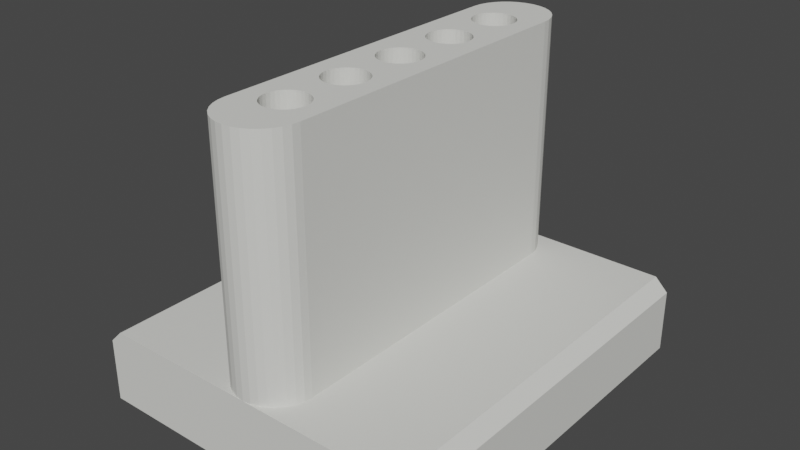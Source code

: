 # Source: 5_v7.blend  (saved by Blender 2.83.20; exported with 4.5.12 LTS)
import bpy
from mathutils import Matrix  # noqa: F401  (used for matrix-valued properties, if any)

bpy.ops.wm.read_factory_settings(use_empty=True)
scene = bpy.context.scene
scene.name = 'Scene'

# ---- collections
col_collection = bpy.data.collections.new('Collection'); scene.collection.children.link(col_collection)

# ---- materials (node trees are filled in below, after node groups)
mat_x = bpy.data.materials.new('材质')
mat_x.use_transparent_shadow = False
mat_x.diffuse_color = (0.7304, 0.7326, 0.6945, 1.0)
mat_x.specular_intensity = 0.5865
mat_x.metallic = 0.7019

# ---- node groups
ng_auto_smooth = bpy.data.node_groups.new('Auto Smooth', 'GeometryNodeTree')
_s = ng_auto_smooth.interface.new_socket(name='Geometry', in_out='OUTPUT', socket_type='NodeSocketGeometry')
_s = ng_auto_smooth.interface.new_socket(name='Geometry', in_out='INPUT', socket_type='NodeSocketGeometry')
_s = ng_auto_smooth.interface.new_socket(name='Angle', in_out='INPUT', socket_type='NodeSocketFloat')
_s.subtype = 'ANGLE'
_s.min_value = 0.0
_s.max_value = 3.142
ng_auto_smooth.is_modifier = True
_N = ng_auto_smooth.nodes; _L = ng_auto_smooth.links
n0 = _N.new('NodeGroupOutput'); n0.name = 'Group Output'; n0.location = (480, -100)
n1 = _N.new('NodeGroupInput'); n1.name = 'Group Input'; n1.location = (-420, -300)
n2 = _N.new('NodeGroupInput'); n2.name = 'Group Input.001'; n2.location = (-60, -100)
n3 = _N.new('GeometryNodeSetShadeSmooth'); n3.name = 'Set Shade Smooth'; n3.location = (120, -100)
n3.domain = 'EDGE'
n4 = _N.new('GeometryNodeSetShadeSmooth'); n4.name = 'Set Shade Smooth.001'; n4.location = (300, -100)
n5 = _N.new('GeometryNodeInputMeshEdgeAngle'); n5.name = 'Edge Angle'; n5.location = (-420, -220)
n6 = _N.new('GeometryNodeInputEdgeSmooth'); n6.name = 'Is Edge Smooth'; n6.location = (-60, -160)
n7 = _N.new('GeometryNodeInputShadeSmooth'); n7.name = 'Is Face Smooth'; n7.location = (-240, -340)
n8 = _N.new('FunctionNodeBooleanMath'); n8.name = 'Boolean Math'; n8.location = (-60, -220)
n9 = _N.new('FunctionNodeCompare'); n9.name = 'Compare'; n9.location = (-240, -180)
n9.operation = 'LESS_EQUAL'
_L.new(n5.outputs[0], n9.inputs[0])
_L.new(n4.outputs[0], n0.inputs[0])
_L.new(n1.outputs[1], n9.inputs[1])
_L.new(n9.outputs[0], n8.inputs[0])
_L.new(n7.outputs[0], n8.inputs[1])
_L.new(n2.outputs[0], n3.inputs[0])
_L.new(n6.outputs[0], n3.inputs[1])
_L.new(n3.outputs[0], n4.inputs[0])
_L.new(n8.outputs[0], n3.inputs[2])
n0.is_active_output = True

# ---- material node trees

# ---- world
world_world = bpy.data.worlds.new('World'); scene.world = world_world
world_world.use_nodes = True; world_world.node_tree.nodes.clear()
_N = world_world.node_tree.nodes; _L = world_world.node_tree.links
n0 = _N.new('ShaderNodeOutputWorld'); n0.name = 'World Output'; n0.location = (300, 300)
n1 = _N.new('ShaderNodeBackground'); n1.name = 'Background'; n1.location = (10, 300)
n1.inputs[0].default_value = (0.05088, 0.05088, 0.05088, 1.0)
_L.new(n1.outputs[0], n0.inputs[0])
n0.is_active_output = True
world_world.color = (0.05088, 0.05088, 0.05088)
world_world.use_sun_shadow = False
world_world.sun_shadow_jitter_overblur = 0.0

# ---- meshes
me_006 = bpy.data.meshes.new('圆环.006')
me_006.from_pydata([(5.0, 1.5, 13.0), (5.029, 1.207, 13.0), (5.114, 0.926, 13.0), (5.253, 0.6666, 13.0), (5.439, 0.4393, 13.0), (5.667, 0.2528, 13.0), (5.926, 0.1142, 13.0), (6.207, 0.02882, 13.0), (6.5, 0.0, 13.0), (6.793, 0.02882, 13.0), (7.074, 0.1142, 13.0), (7.333, 0.2528, 13.0), (7.561, 0.4393, 13.0), (7.747, 0.6666, 13.0), (7.886, 0.926, 13.0), (7.971, 1.207, 13.0), (8.0, 1.5, 13.0), (6.5, 15.0, 13.0), (6.207, 14.97, 13.0), (5.926, 14.89, 13.0), (5.667, 14.75, 13.0), (5.439, 14.56, 13.0), (5.253, 14.33, 13.0), (5.114, 14.07, 13.0), (5.029, 13.79, 13.0), (5.0, 13.5, 13.0), (8.0, 13.5, 13.0), (7.971, 13.79, 13.0), (7.886, 14.07, 13.0), (7.747, 14.33, 13.0), (7.561, 14.56, 13.0), (7.333, 14.75, 13.0), (7.074, 14.89, 13.0), (6.793, 14.97, 13.0), (13.0, 14.98, 1.0), (12.5, 14.98, 3.9), (13.0, 14.98, 3.4), (13.0, -0.0005377, 1.0), (12.5, -0.0005377, 3.9), (13.0, -0.0005377, 3.4), (-0.01509, -0.0005377, 1.0), (0.4849, -0.0005377, 3.9), (-0.01509, -0.0005377, 3.4), (-0.01509, 15.02, 1.0), (0.4849, 15.02, 3.9), (-0.01509, 15.02, 3.4), (7.971, 1.207, 3.9), (8.0, 1.5, 3.9), (8.0, 13.5, 3.9), (7.971, 13.79, 3.9), (7.886, 14.07, 3.9), (7.074, 14.89, 3.9), (6.793, 14.97, 3.9), (7.333, 14.75, 3.9), (7.561, 14.56, 3.9), (7.747, 14.33, 3.9), (7.886, 0.926, 3.9), (7.747, 0.6666, 3.9), (7.561, 0.4393, 3.9), (7.333, 0.2528, 3.9), (7.074, 0.1142, 3.9), (6.793, 0.02882, 3.9), (6.5, 0.0, 3.9), (6.207, 14.97, 3.9), (6.207, 0.02882, 3.9), (5.926, 14.89, 3.9), (5.667, 0.2528, 3.9), (5.926, 0.1142, 3.9), (5.667, 14.75, 3.9), (5.439, 0.4393, 3.9), (5.439, 14.56, 3.9), (5.253, 14.33, 3.9), (5.114, 14.07, 3.9), (5.114, 0.926, 3.9), (5.253, 0.6666, 3.9), (5.029, 13.79, 3.9), (5.0, 13.5, 3.9), (5.029, 1.207, 3.9), (5.0, 1.5, 3.9), (6.5, 15.0, 3.9), (6.344, 1.639, 1.0), (6.344, 1.639, 13.0), (6.055, 8.171, 1.0), (6.055, 8.171, 13.0), (6.194, 8.244, 1.0), (6.194, 8.244, 13.0), (6.656, 6.72, 1.0), (6.656, 6.72, 13.0), (6.946, 9.381, 1.0), (6.946, 9.381, 13.0), (6.056, 9.381, 1.0), (6.056, 9.381, 13.0), (5.935, 9.481, 1.0), (5.935, 9.481, 13.0), (7.301, 10.05, 1.0), (7.301, 10.05, 13.0), (6.714, 1.656, 1.0), (6.714, 1.656, 13.0), (6.055, 11.92, 1.0), (6.055, 11.92, 13.0), (5.935, 1.858, 1.0), (5.935, 1.858, 13.0), (6.501, 1.623, 1.0), (6.501, 1.623, 13.0), (5.761, 2.117, 1.0), (5.761, 2.117, 13.0), (7.239, 4.659, 1.0), (7.239, 4.659, 13.0), (5.836, 10.49, 1.0), (5.836, 10.49, 13.0), (5.935, 10.61, 1.0), (5.935, 10.61, 13.0), (6.056, 1.758, 1.0), (6.056, 1.758, 13.0), (6.194, 11.85, 1.0), (6.194, 11.85, 13.0), (7.167, 10.49, 1.0), (7.167, 10.49, 13.0), (6.807, 9.307, 1.0), (6.807, 9.307, 13.0), (7.241, 10.35, 1.0), (7.241, 10.35, 13.0), (7.296, 10.11, 1.0), (7.296, 10.11, 13.0), (6.657, 1.639, 1.0), (6.657, 1.639, 13.0), (5.762, 10.35, 1.0), (5.762, 10.35, 13.0), (5.716, 2.268, 1.0), (5.716, 2.268, 13.0), (6.806, 6.766, 1.0), (6.806, 6.766, 13.0), (6.194, 1.684, 1.0), (6.194, 1.684, 13.0), (6.945, 1.758, 1.0), (6.945, 1.758, 13.0), (6.892, 1.73, 1.0), (6.892, 1.73, 13.0), (5.715, 7.661, 1.0), (5.715, 7.661, 13.0), (6.195, 9.307, 1.0), (6.195, 9.307, 13.0), (7.067, 10.61, 1.0), (7.067, 10.61, 13.0), (6.346, 10.83, 1.0), (6.346, 10.83, 13.0), (6.657, 9.262, 1.0), (6.657, 9.262, 13.0), (7.167, 9.602, 1.0), (7.167, 9.602, 13.0), (6.501, 9.246, 1.0), (6.501, 9.246, 13.0), (6.441, 10.84, 1.0), (6.441, 10.84, 13.0), (6.252, 10.8, 1.0), (6.252, 10.8, 13.0), (6.946, 10.71, 1.0), (6.946, 10.71, 13.0), (7.286, 9.89, 1.0), (7.286, 9.89, 13.0), (5.834, 7.06, 1.0), (5.834, 7.06, 13.0), (5.761, 7.199, 1.0), (5.761, 7.199, 13.0), (6.805, 1.689, 1.0), (6.805, 1.689, 13.0), (7.281, 10.2, 1.0), (7.281, 10.2, 13.0), (7.258, 10.3, 1.0), (7.258, 10.3, 13.0), (7.241, 9.74, 1.0), (7.241, 9.74, 13.0), (6.501, 10.85, 1.0), (6.501, 10.85, 13.0), (6.195, 10.79, 1.0), (6.195, 10.79, 13.0), (6.945, 5.631, 1.0), (6.945, 5.631, 13.0), (7.067, 9.481, 1.0), (7.067, 9.481, 13.0), (7.166, 4.52, 1.0), (7.166, 4.52, 13.0), (7.066, 4.399, 1.0), (7.066, 4.399, 13.0), (6.055, 6.839, 1.0), (6.055, 6.839, 13.0), (5.7, 7.505, 1.0), (5.7, 7.505, 13.0), (6.194, 6.766, 1.0), (6.194, 6.766, 13.0), (7.066, 5.531, 1.0), (7.066, 5.531, 13.0), (6.194, 3.163, 1.0), (6.194, 3.163, 13.0), (6.945, 6.839, 1.0), (6.945, 6.839, 13.0), (6.344, 3.209, 1.0), (6.344, 3.209, 13.0), (7.166, 5.41, 1.0), (7.166, 5.41, 13.0), (7.285, 5.121, 1.0), (7.285, 5.121, 13.0), (7.3, 4.965, 1.0), (7.3, 4.965, 13.0), (6.344, 6.72, 1.0), (6.344, 6.72, 13.0), (6.806, 5.704, 1.0), (6.806, 5.704, 13.0), (5.715, 7.349, 1.0), (5.715, 7.349, 13.0), (6.5, 6.705, 1.0), (6.5, 6.705, 13.0), (6.344, 13.37, 1.0), (6.344, 13.37, 13.0), (6.194, 13.32, 1.0), (6.194, 13.32, 13.0), (6.945, 8.171, 1.0), (6.945, 8.171, 13.0), (7.066, 8.071, 1.0), (7.066, 8.071, 13.0), (7.285, 7.661, 1.0), (7.285, 7.661, 13.0), (7.3, 7.505, 1.0), (7.3, 7.505, 13.0), (5.834, 5.41, 1.0), (5.834, 5.41, 13.0), (6.806, 4.226, 1.0), (6.806, 4.226, 13.0), (5.761, 5.271, 1.0), (5.761, 5.271, 13.0), (6.656, 4.18, 1.0), (6.656, 4.18, 13.0), (5.934, 13.15, 1.0), (5.934, 13.15, 13.0), (6.055, 13.25, 1.0), (6.055, 13.25, 13.0), (6.5, 4.165, 1.0), (6.5, 4.165, 13.0), (5.715, 12.74, 1.0), (5.715, 12.74, 13.0), (6.344, 4.18, 1.0), (6.344, 4.18, 13.0), (5.7, 12.59, 1.0), (5.7, 12.59, 13.0), (5.761, 12.89, 1.0), (5.761, 12.89, 13.0), (5.834, 13.03, 1.0), (5.834, 13.03, 13.0), (5.715, 12.43, 1.0), (5.715, 12.43, 13.0), (5.761, 12.28, 1.0), (5.761, 12.28, 13.0), (6.945, 4.299, 1.0), (6.945, 4.299, 13.0), (7.24, 2.117, 1.0), (7.24, 2.117, 13.0), (7.166, 1.979, 1.0), (7.166, 1.979, 13.0), (5.761, 4.659, 1.0), (5.761, 4.659, 13.0), (5.934, 4.399, 1.0), (5.934, 4.399, 13.0), (5.834, 4.52, 1.0), (5.834, 4.52, 13.0), (5.701, 10.05, 1.0), (5.701, 10.05, 13.0), (7.166, 7.06, 1.0), (7.166, 7.06, 13.0), (7.066, 6.939, 1.0), (7.066, 6.939, 13.0), (7.286, 2.58, 1.0), (7.286, 2.58, 13.0), (7.239, 7.811, 1.0), (7.239, 7.811, 13.0), (5.716, 10.2, 1.0), (5.716, 10.2, 13.0), (7.166, 7.95, 1.0), (7.166, 7.95, 13.0), (7.24, 2.73, 1.0), (7.24, 2.73, 13.0), (5.715, 4.809, 1.0), (5.715, 4.809, 13.0), (7.301, 2.424, 1.0), (7.301, 2.424, 13.0), (6.806, 8.244, 1.0), (6.806, 8.244, 13.0), (6.194, 4.226, 1.0), (6.194, 4.226, 13.0), (7.066, 12.02, 1.0), (7.066, 12.02, 13.0), (6.945, 11.92, 1.0), (6.945, 11.92, 13.0), (6.344, 11.8, 1.0), (6.344, 11.8, 13.0), (6.5, 8.305, 1.0), (6.5, 8.305, 13.0), (6.194, 5.704, 1.0), (6.194, 5.704, 13.0), (7.239, 5.271, 1.0), (7.239, 5.271, 13.0), (7.166, 12.14, 1.0), (7.166, 12.14, 13.0), (6.055, 5.631, 1.0), (6.055, 5.631, 13.0), (6.656, 8.29, 1.0), (6.656, 8.29, 13.0), (6.055, 4.299, 1.0), (6.055, 4.299, 13.0), (6.5, 11.78, 1.0), (6.5, 11.78, 13.0), (7.166, 2.868, 1.0), (7.166, 2.868, 13.0), (6.344, 8.29, 1.0), (6.344, 8.29, 13.0), (6.656, 13.37, 1.0), (6.656, 13.37, 13.0), (6.657, 10.83, 1.0), (6.657, 10.83, 13.0), (5.836, 9.602, 1.0), (5.836, 9.602, 13.0), (5.762, 9.74, 1.0), (5.762, 9.74, 13.0), (6.807, 10.79, 1.0), (6.807, 10.79, 13.0), (7.285, 12.74, 1.0), (7.285, 12.74, 13.0), (6.806, 13.32, 1.0), (6.806, 13.32, 13.0), (7.239, 12.89, 1.0), (7.239, 12.89, 13.0), (6.345, 9.262, 1.0), (6.345, 9.262, 13.0), (5.716, 9.89, 1.0), (5.716, 9.89, 13.0), (6.501, 3.224, 1.0), (6.501, 3.224, 13.0), (5.834, 7.95, 1.0), (5.834, 7.95, 13.0), (5.761, 7.811, 1.0), (5.761, 7.811, 13.0), (6.5, 5.765, 1.0), (6.5, 5.765, 13.0), (6.656, 5.75, 1.0), (6.656, 5.75, 13.0), (5.835, 1.979, 1.0), (5.835, 1.979, 13.0), (6.344, 5.75, 1.0), (6.344, 5.75, 13.0), (5.934, 12.02, 1.0), (5.934, 12.02, 13.0), (5.834, 12.14, 1.0), (5.834, 12.14, 13.0), (7.285, 4.809, 1.0), (7.285, 4.809, 13.0), (6.056, 10.71, 1.0), (6.056, 10.71, 13.0), (5.835, 2.868, 1.0), (5.835, 2.868, 13.0), (5.761, 2.73, 1.0), (5.761, 2.73, 13.0), (7.286, 2.268, 1.0), (7.286, 2.268, 13.0), (5.934, 5.531, 1.0), (5.934, 5.531, 13.0), (5.716, 2.58, 1.0), (5.716, 2.58, 13.0), (7.067, 1.858, 1.0), (7.067, 1.858, 13.0), (7.285, 7.349, 1.0), (7.285, 7.349, 13.0), (5.7, 4.965, 1.0), (5.7, 4.965, 13.0), (5.715, 5.121, 1.0), (5.715, 5.121, 13.0), (6.656, 11.8, 1.0), (6.656, 11.8, 13.0), (7.239, 12.28, 1.0), (7.239, 12.28, 13.0), (6.806, 11.85, 1.0), (6.806, 11.85, 13.0), (7.285, 12.43, 1.0), (7.285, 12.43, 13.0), (7.3, 12.59, 1.0), (7.3, 12.59, 13.0), (6.807, 3.163, 1.0), (6.807, 3.163, 13.0), (6.5, 13.39, 1.0), (6.5, 13.39, 13.0), (6.657, 3.209, 1.0), (6.657, 3.209, 13.0), (5.934, 8.071, 1.0), (5.934, 8.071, 13.0), (6.945, 3.089, 1.0), (6.945, 3.089, 13.0), (6.945, 13.25, 1.0), (6.945, 13.25, 13.0), (5.935, 2.99, 1.0), (5.935, 2.99, 13.0), (6.056, 3.089, 1.0), (6.056, 3.089, 13.0), (7.239, 7.199, 1.0), (7.239, 7.199, 13.0), (7.067, 2.99, 1.0), (7.067, 2.99, 13.0), (5.7, 2.424, 1.0), (5.7, 2.424, 13.0), (5.934, 6.939, 1.0), (5.934, 6.939, 13.0), (7.166, 13.03, 1.0), (7.166, 13.03, 13.0), (7.066, 13.15, 1.0), (7.066, 13.15, 13.0)], [], [(1, 2, 3, 4, 5, 6, 7, 8, 9, 10, 11, 12, 13, 14, 15, 16, 283, 361, 255, 257, 367, 135, 137, 165, 97, 125, 103, 81, 133, 113, 101, 345, 105, 129, 405, 0), (11, 59, 58, 12), (12, 58, 57, 13), (13, 57, 56, 14), (14, 56, 46, 15), (15, 46, 47, 16), (18, 63, 65, 19), (19, 65, 68, 20), (20, 68, 70, 21), (21, 70, 71, 22), (22, 71, 72, 23), (23, 72, 75, 24), (24, 75, 76, 25), (26, 48, 49, 27), (27, 49, 50, 28), (28, 50, 55, 29), (0, 78, 77, 1), (29, 55, 54, 30), (1, 77, 73, 2), (30, 54, 53, 31), (2, 73, 74, 3), (31, 53, 51, 32), (3, 74, 69, 4), (32, 51, 52, 33), (4, 69, 66, 5), (5, 66, 67, 6), (25, 76, 78, 0), (6, 67, 64, 7), (16, 47, 48, 26), (7, 64, 62, 8), (8, 62, 61, 9), (9, 61, 60, 10), (10, 60, 59, 11), (36, 35, 38, 39), (36, 39, 37, 34), (42, 41, 44, 45), (42, 45, 43, 40), (39, 38, 62, 41, 42, 40, 37), (34, 94, 382, 324, 328, 408, 410, 394, 326, 314, 386, 212, 214, 234, 232, 246, 244, 238, 242, 43), (36, 34, 43, 45, 44, 79, 35), (41, 62, 64, 67, 66, 69, 74, 73, 77, 78, 76, 75, 72, 71, 70, 68, 65, 63, 79, 44), (17, 79, 63, 18), (17, 33, 52, 79), (35, 79, 52, 51, 53, 54, 55, 50, 49, 48, 47, 46, 56, 57, 58, 59, 60, 61, 62, 38), (244, 245, 239, 238), (92, 93, 91, 90), (406, 407, 185, 184), (324, 325, 329, 328), (252, 253, 183, 182), (270, 271, 279, 278), (220, 221, 273, 272), (294, 295, 313, 312), (100, 101, 113, 112), (116, 117, 143, 142), (170, 171, 159, 158), (352, 353, 203, 202), (338, 339, 139, 138), (90, 91, 141, 140), (148, 149, 171, 170), (204, 205, 211, 210), (168, 169, 121, 120), (120, 121, 117, 116), (282, 283, 271, 270), (398, 399, 397, 396), (240, 241, 237, 236), (124, 125, 97, 96), (364, 365, 405, 404), (122, 123, 167, 166), (186, 187, 209, 208), (340, 341, 347, 346), (96, 97, 165, 164), (362, 363, 225, 224), (302, 303, 363, 362), (256, 257, 255, 254), (43, 264, 332, 320, 318, 92, 90, 140, 330, 150, 146, 118, 88, 178, 148, 170, 158, 94, 34, 222, 220, 272, 276, 218, 216, 284, 304, 294, 312, 84, 82, 390, 336, 338, 138, 186, 40), (40, 186, 208, 162, 160, 406, 184, 188, 204, 210, 86, 130, 194, 268, 266, 400, 368, 222, 34, 37, 202, 200, 298, 198, 190, 176, 206, 342, 340, 346, 296, 302, 362, 224, 228, 372, 370), (280, 258, 262, 260, 306, 286, 240, 236, 230, 226, 252, 182, 180, 106, 352, 202, 37, 282, 270, 278, 310, 402, 392, 384, 388, 334, 196, 192, 398, 396, 356, 358, 364, 404, 40, 370), (128, 104, 344, 100, 112, 132, 80, 102, 124, 96, 164, 136, 134, 366, 256, 254, 360, 282, 37, 40, 404), (122, 166, 168, 120, 116, 142, 156, 322, 316, 172, 152, 144, 154, 174, 354, 110, 108, 126, 274, 264, 43, 242, 248, 250, 350, 348, 98, 114, 292, 308, 374, 378, 290, 288, 300, 376, 380, 382, 94), (88, 89, 179, 178), (350, 351, 349, 348), (404, 405, 129, 128), (184, 185, 189, 188), (378, 379, 291, 290), (182, 183, 181, 180), (306, 307, 287, 286), (388, 389, 335, 334), (318, 319, 93, 92), (320, 321, 319, 318), (254, 255, 361, 360), (128, 129, 105, 104), (212, 213, 215, 214), (392, 393, 385, 384), (272, 273, 277, 276), (164, 165, 137, 136), (106, 107, 353, 352), (370, 371, 281, 280), (296, 297, 303, 302), (114, 115, 293, 292), (298, 299, 199, 198), (372, 373, 371, 370), (180, 181, 107, 106), (380, 381, 383, 382), (208, 209, 163, 162), (336, 337, 339, 338), (274, 275, 265, 264), (136, 137, 135, 134), (312, 313, 85, 84), (304, 305, 295, 294), (328, 329, 409, 408), (98, 99, 115, 114), (366, 367, 257, 256), (290, 291, 289, 288), (356, 357, 359, 358), (268, 269, 267, 266), (360, 361, 283, 282), (346, 347, 297, 296), (152, 153, 145, 144), (400, 401, 369, 368), (396, 397, 357, 356), (344, 345, 101, 100), (112, 113, 133, 132), (102, 103, 125, 124), (154, 155, 175, 174), (0, 405, 365, 359, 357, 397, 399, 193, 197, 335, 389, 385, 393, 403, 311, 279, 271, 283, 16, 203, 353, 107, 181, 183, 253, 227, 231, 237, 241, 287, 307, 261, 263, 259, 281, 371), (371, 373, 229, 225, 363, 303, 297, 347, 341, 343, 207, 177, 191, 199, 299, 201, 203, 16, 26, 223, 369, 401, 267, 269, 195, 131, 87, 211, 205, 189, 185, 407, 161, 163, 209, 187, 25, 0), (25, 243, 239, 245, 247, 233, 235, 215, 213, 387, 315, 327, 395, 411, 409, 329, 325, 383, 26, 27, 28, 29, 30, 31, 32, 33, 17, 18, 19, 20, 21, 22, 23, 24), (383, 381, 377, 301, 289, 291, 379, 375, 309, 293, 115, 99, 349, 351, 251, 249, 243, 25, 187, 265, 275, 127, 109, 111, 355, 175, 155, 145, 153, 173, 317, 323, 157, 143, 117, 121, 169, 167, 123, 95, 26), (95, 159, 171, 149, 179, 89, 119, 147, 151, 331, 141, 91, 93, 319, 321, 333, 265, 187, 139, 339, 337, 391, 83, 85, 313, 295, 305, 285, 217, 219, 277, 273, 221, 223, 26), (284, 285, 305, 304), (376, 377, 381, 380), (94, 95, 123, 122), (234, 235, 233, 232), (292, 293, 309, 308), (288, 289, 301, 300), (228, 229, 373, 372), (382, 383, 325, 324), (354, 355, 111, 110), (110, 111, 109, 108), (150, 151, 147, 146), (316, 317, 173, 172), (410, 411, 395, 394), (280, 281, 259, 258), (250, 251, 351, 350), (160, 161, 407, 406), (134, 135, 367, 366), (300, 301, 377, 376), (200, 201, 299, 298), (264, 265, 333, 332), (348, 349, 99, 98), (236, 237, 231, 230), (310, 311, 403, 402), (198, 199, 191, 190), (176, 177, 207, 206), (140, 141, 331, 330), (174, 175, 355, 354), (194, 195, 269, 268), (80, 81, 103, 102), (238, 239, 243, 242), (224, 225, 229, 228), (278, 279, 311, 310), (332, 333, 321, 320), (374, 375, 379, 378), (86, 87, 131, 130), (258, 259, 263, 262), (330, 331, 151, 150), (144, 145, 155, 154), (196, 197, 193, 192), (202, 203, 201, 200), (402, 403, 393, 392), (232, 233, 247, 246), (384, 385, 389, 388), (130, 131, 195, 194), (260, 261, 307, 306), (190, 191, 177, 176), (178, 179, 149, 148), (248, 249, 251, 250), (142, 143, 157, 156), (82, 83, 391, 390), (222, 223, 221, 220), (308, 309, 375, 374), (156, 157, 323, 322), (126, 127, 275, 274), (132, 133, 81, 80), (262, 263, 261, 260), (108, 109, 127, 126), (394, 395, 327, 326), (192, 193, 399, 398), (326, 327, 315, 314), (218, 219, 217, 216), (210, 211, 87, 86), (230, 231, 227, 226), (276, 277, 219, 218), (138, 139, 187, 186), (322, 323, 317, 316), (214, 215, 235, 234), (368, 369, 223, 222), (408, 409, 411, 410), (158, 159, 95, 94), (266, 267, 401, 400), (390, 391, 337, 336), (84, 85, 83, 82), (358, 359, 365, 364), (166, 167, 169, 168), (226, 227, 253, 252), (172, 173, 153, 152), (242, 243, 249, 248), (118, 119, 89, 88), (104, 105, 345, 344), (314, 315, 387, 386), (246, 247, 245, 244), (188, 189, 205, 204), (146, 147, 119, 118), (386, 387, 213, 212), (206, 207, 343, 342), (342, 343, 341, 340), (334, 335, 197, 196), (286, 287, 241, 240), (162, 163, 161, 160), (216, 217, 285, 284)])
_uv = me_006.uv_layers.new(name='UV 贴图')
_uv.uv.foreach_set('vector', [0.0, 0.0, 0.0, 0.0, 0.0, 0.0, 0.0, 0.0, 0.0, 0.0, 0.0, 0.0, 0.0, 0.0, 0.0, 0.0, 0.0, 0.0, 0.0, 0.0, 0.0, 0.0, 0.0, 0.0, 0.0, 0.0, 0.0, 0.0, 0.0, 0.0, 0.0, 0.0, 0.0, 0.0, 0.0, 0.0, 0.0, 0.0, 0.0, 0.0, 0.0, 0.0, 0.0, 0.0, 0.0, 0.0, 0.0, 0.0, 0.0, 0.0, 0.0, 0.0, 0.0, 0.0, 0.0, 0.0, 0.0, 0.0, 0.0, 0.0, 0.0, 0.0, 0.0, 0.0, 0.0, 0.0, 0.0, 0.0, 0.0, 0.0, 0.0, 0.0, 0.0, 0.0, 0.0, 0.0, 0.0, 0.0, 0.0, 0.0, 0.0, 0.0, 0.0, 0.0, 0.0, 0.0, 0.0, 0.0, 0.0, 0.0, 0.0, 0.0, 0.0, 0.0, 0.0, 0.0, 0.0, 0.0, 0.0, 0.0, 0.0, 0.0, 0.0, 0.0, 0.0, 0.0, 0.0, 0.0, 0.0, 0.0, 0.0, 0.0, 0.0, 0.0, 0.0, 0.0, 0.0, 0.0, 0.0, 0.0, 0.0, 0.0, 0.0, 0.0, 0.0, 0.0, 0.0, 0.0, 0.0, 0.0, 0.0, 0.0, 0.0, 0.0, 0.0, 0.0, 0.0, 0.0, 0.0, 0.0, 0.0, 0.0, 0.0, 0.0, 0.0, 0.0, 0.0, 0.0, 0.0, 0.0, 0.0, 0.0, 0.0, 0.0, 0.0, 0.0, 0.0, 0.0, 0.0, 0.0, 0.0, 0.0, 0.0, 0.0, 0.0, 0.0, 0.0, 0.0, 0.0, 0.0, 0.0, 0.0, 0.0, 0.0, 0.0, 0.0, 0.0, 0.0, 0.0, 0.0, 0.0, 0.0, 0.0, 0.0, 0.0, 0.0, 0.0, 0.0, 0.0, 0.0, 0.0, 0.0, 0.0, 0.0, 0.0, 0.0, 0.0, 0.0, 0.0, 0.0, 0.0, 0.0, 0.0, 0.0, 0.0, 0.0, 0.0, 0.0, 0.0, 0.0, 0.0, 0.0, 0.0, 0.0, 0.0, 0.0, 0.0, 0.0, 0.0, 0.0, 0.0, 0.0, 0.0, 0.0, 0.0, 0.0, 0.0, 0.0, 0.0, 0.0, 0.0, 0.0, 0.0, 0.0, 0.0, 0.0, 0.0, 0.0, 0.0, 0.0, 0.0, 0.0, 0.0, 0.0, 0.0, 0.0, 0.0, 0.0, 0.0, 0.0, 0.0, 0.0, 0.0, 0.0, 0.0, 0.0, 0.0, 0.0, 0.0, 0.0, 0.0, 0.0, 0.0, 0.0, 0.0, 0.0, 0.0, 0.0, 0.0, 0.0, 0.0, 0.0, 0.0, 0.0, 0.0, 0.0, 0.0, 0.0, 0.0, 0.0, 0.0, 0.0, 0.0, 0.0, 0.0, 0.0, 0.0, 0.0, 0.0, 0.0, 0.0, 0.0, 0.0, 0.0, 0.0, 0.0, 0.0, 0.0, 0.0, 0.0, 0.0, 0.0, 0.0, 0.0, 0.0, 0.0, 0.0, 0.0, 0.0, 0.0, 0.0, 0.0, 0.0, 0.0, 0.0, 0.0, 0.0, 0.0, 0.0, 0.0, 0.0, 0.0, 0.0, 0.0, 0.0, 0.0, 0.0, 0.0, 0.0, 0.0, 0.0, 0.0, 0.0, 0.0, 0.0, 0.0, 0.0, 0.0, 0.0, 0.0, 0.0, 0.0, 0.0, 0.0, 0.0, 0.0, 0.0, 0.0, 0.0, 0.0, 0.0, 0.0, 0.0, 0.0, 0.0, 0.0, 0.0, 0.0, 0.0, 0.0, 0.0, 0.0, 0.0, 0.0, 0.0, 0.0, 0.0, 0.0, 0.0, 0.0, 0.0, 0.0, 0.0, 0.0, 0.0, 0.0, 0.0, 0.0, 0.0, 0.0, 0.0, 0.0, 0.0, 0.0, 0.0, 0.0, 0.0, 0.0, 0.0, 0.0, 0.0, 0.0, 0.0, 0.0, 0.0, 0.0, 0.0, 0.0, 0.0, 0.0, 0.0, 0.0, 0.0, 0.0, 0.0, 0.0, 0.0, 0.0, 0.0, 0.0, 0.0, 0.0, 0.0, 0.0, 0.0, 0.0, 0.0, 0.0, 0.0, 0.0, 0.0, 0.0, 0.0, 0.0, 0.0, 0.0, 0.0, 0.0, 0.0, 0.0, 0.0, 0.0, 0.0, 0.0, 0.0, 0.0, 0.0, 0.0, 0.0, 0.0, 0.0, 0.0, 0.0, 0.0, 0.0, 0.0, 0.0, 0.0, 0.0, 0.0, 0.0, 0.0, 0.0, 0.0, 0.0, 0.0, 0.0, 0.0, 0.0, 0.0, 0.0, 0.0, 0.0, 0.0, 0.0, 0.0, 0.0, 0.0, 0.0, 0.0, 0.0, 0.0, 0.0, 0.0, 0.0, 0.0, 0.0, 0.0, 0.0, 0.0, 0.0, 0.0, 0.0, 0.0, 0.0, 0.0, 0.0, 0.0, 0.0, 0.0, 0.0, 0.0, 0.0, 0.0, 0.0, 0.0, 0.0, 0.0, 0.0, 0.0, 0.0, 0.0, 0.0, 0.0, 0.0, 0.0, 0.0, 0.0, 0.0, 0.0, 0.0, 0.0, 0.0, 0.0, 0.0, 0.0, 0.0, 0.0, 0.0, 0.0, 0.0, 0.0, 0.0, 0.0, 0.0, 0.0, 0.0, 0.0, 0.0, 0.0, 0.0, 0.0, 0.0, 0.0, 0.0, 0.0, 0.0, 0.0, 0.0, 0.0, 0.0, 0.0, 0.0, 0.0, 0.0, 0.0, 0.0, 0.0, 0.0, 0.0, 0.0, 0.0, 0.0, 0.0, 0.0, 0.0, 0.0, 0.0, 0.0, 0.0, 0.0, 0.0, 0.0, 0.0, 0.0, 0.0, 0.0, 0.0, 0.0, 0.0, 0.0, 0.0, 0.0, 0.0, 0.0, 0.0, 0.0, 0.0, 0.0, 0.0, 0.0, 0.0, 0.0, 0.0, 0.0, 0.0, 0.0, 0.0, 0.0, 0.0, 0.0, 0.0, 0.0, 0.0, 0.0, 0.0, 0.0, 0.0, 0.0, 0.0, 0.0, 0.0, 0.0, 0.0, 0.0, 0.0, 0.0, 0.0, 0.0, 0.0, 0.0, 0.0, 0.0, 0.0, 0.0, 0.0, 0.0, 0.0, 0.0, 0.0, 0.0, 0.0, 0.0, 0.0, 0.0, 0.0, 0.0, 0.0, 0.0, 0.0, 0.0, 0.0, 0.0, 0.0, 0.0, 0.0, 0.0, 0.0, 0.0, 0.0, 0.0, 0.0, 0.0, 0.0, 0.0, 0.0, 0.0, 0.0, 0.0, 0.0, 0.0, 0.0, 0.0, 0.0, 0.0, 0.0, 0.0, 0.0, 0.0, 0.0, 0.0, 0.0, 0.0, 0.0, 0.0, 0.0, 0.0, 0.0, 0.0, 0.0, 0.0, 0.0, 0.0, 0.0, 0.0, 0.0, 0.0, 0.0, 0.0, 0.0, 0.0, 0.0, 0.0, 0.0, 0.0, 0.0, 0.0, 0.0, 0.0, 0.0, 0.0, 0.0, 0.0, 0.0, 0.0, 0.0, 0.0, 0.0, 0.0, 0.0, 0.0, 0.0, 0.0, 0.0, 0.0, 0.0, 0.0, 0.0, 0.0, 0.0, 0.0, 0.0, 0.0, 0.0, 0.0, 0.0, 0.0, 0.0, 0.0, 0.0, 0.0, 0.0, 0.0, 0.0, 0.0, 0.0, 0.0, 0.0, 0.0, 0.0, 0.0, 0.0, 0.0, 0.0, 0.0, 0.0, 0.0, 0.0, 0.0, 0.0, 0.0, 0.0, 0.0, 0.0, 0.0, 0.0, 0.0, 0.0, 0.0, 0.0, 0.0, 0.0, 0.0, 0.0, 0.0, 0.0, 0.0, 0.0, 0.0, 0.0, 0.0, 0.0, 0.0, 0.0, 0.0, 0.0, 0.0, 0.0, 0.0, 0.0, 0.0, 0.0, 0.0, 0.0, 0.0, 0.0, 0.0, 0.0, 0.0, 0.0, 0.0, 0.0, 0.0, 0.0, 0.0, 0.0, 0.0, 0.0, 0.0, 0.0, 0.0, 0.0, 0.0, 0.0, 0.0, 0.0, 0.0, 0.0, 0.0, 0.0, 0.0, 0.0, 0.0, 0.0, 0.0, 0.0, 0.0, 0.0, 0.0, 0.0, 0.0, 0.0, 0.0, 0.0, 0.0, 0.0, 0.0, 0.0, 0.0, 0.0, 0.0, 0.0, 0.0, 0.0, 0.0, 0.0, 0.0, 0.0, 0.0, 0.0, 0.0, 0.0, 0.0, 0.0, 0.0, 0.0, 0.0, 0.0, 0.0, 0.0, 0.0, 0.0, 0.0, 0.0, 0.0, 0.0, 0.0, 0.0, 0.0, 0.0, 0.0, 0.0, 0.0, 0.0, 0.0, 0.0, 0.0, 0.0, 0.0, 0.0, 0.0, 0.0, 0.0, 0.0, 0.0, 0.0, 0.0, 0.0, 0.0, 0.0, 0.0, 0.0, 0.0, 0.0, 0.0, 0.0, 0.0, 0.0, 0.0, 0.0, 0.0, 0.0, 0.0, 0.0, 0.0, 0.0, 0.0, 0.0, 0.0, 0.0, 0.0, 0.0, 0.0, 0.0, 0.0, 0.0, 0.0, 0.0, 0.0, 0.0, 0.0, 0.0, 0.0, 0.0, 0.0, 0.0, 0.0, 0.0, 0.0, 0.0, 0.0, 0.0, 0.0, 0.0, 0.0, 0.0, 0.0, 0.0, 0.0, 0.0, 0.0, 0.0, 0.0, 0.0, 0.0, 0.0, 0.0, 0.0, 0.0, 0.0, 0.0, 0.0, 0.0, 0.0, 0.0, 0.0, 0.0, 0.0, 0.0, 0.0, 0.0, 0.0, 0.0, 0.0, 0.0, 0.0, 0.0, 0.0, 0.0, 0.0, 0.0, 0.0, 0.0, 0.0, 0.0, 0.0, 0.0, 0.0, 0.0, 0.0, 0.0, 0.0, 0.0, 0.0, 0.0, 0.0, 0.0, 0.0, 0.0, 0.0, 0.0, 0.0, 0.0, 0.0, 0.0, 0.0, 0.0, 0.0, 0.0, 0.0, 0.0, 0.0, 0.0, 0.0, 0.0, 0.0, 0.0, 0.0, 0.0, 0.0, 0.0, 0.0, 0.0, 0.0, 0.0, 0.0, 0.0, 0.0, 0.0, 0.0, 0.0, 0.0, 0.0, 0.0, 0.0, 0.0, 0.0, 0.0, 0.0, 0.0, 0.0, 0.0, 0.0, 0.0, 0.0, 0.0, 0.0, 0.0, 0.0, 0.0, 0.0, 0.0, 0.0, 0.0, 0.0, 0.0, 0.0, 0.0, 0.0, 0.0, 0.0, 0.0, 0.0, 0.0, 0.0, 0.0, 0.0, 0.0, 0.0, 0.0, 0.0, 0.0, 0.0, 0.0, 0.0, 0.0, 0.0, 0.0, 0.0, 0.0, 0.0, 0.0, 0.0, 0.0, 0.0, 0.0, 0.0, 0.0, 0.0, 0.0, 0.0, 0.0, 0.0, 0.0, 0.0, 0.0, 0.0, 0.0, 0.0, 0.0, 0.0, 0.0, 0.0, 0.0, 0.0, 0.0, 0.0, 0.0, 0.0, 0.0, 0.0, 0.0, 0.0, 0.0, 0.0, 0.0, 0.0, 0.0, 0.0, 0.0, 0.0, 0.0, 0.0, 0.0, 0.0, 0.0, 0.0, 0.0, 0.0, 0.0, 0.0, 0.0, 0.0, 0.0, 0.0, 0.0, 0.0, 0.0, 0.0, 0.0, 0.0, 0.0, 0.0, 0.0, 0.0, 0.0, 0.0, 0.0, 0.0, 0.0, 0.0, 0.0, 0.0, 0.0, 0.0, 0.0, 0.0, 0.0, 0.0, 0.0, 0.0, 0.0, 0.0, 0.0, 0.0, 0.0, 0.0, 0.0, 0.0, 0.0, 0.0, 0.0, 0.0, 0.0, 0.0, 0.0, 0.0, 0.0, 0.0, 0.0, 0.0, 0.0, 0.0, 0.0, 0.0, 0.0, 0.0, 0.0, 0.0, 0.0, 0.0, 0.0, 0.0, 0.0, 0.0, 0.0, 0.0, 0.0, 0.0, 0.0, 0.0, 0.0, 0.0, 0.0, 0.0, 0.0, 0.0, 0.0, 0.0, 0.0, 0.0, 0.0, 0.0, 0.0, 0.0, 0.0, 0.0, 0.0, 0.0, 0.0, 0.0, 0.0, 0.0, 0.0, 0.0, 0.0, 0.0, 0.0, 0.0, 0.0, 0.0, 0.0, 0.0, 0.0, 0.0, 0.0, 0.0, 0.0, 0.0, 0.0, 0.0, 0.0, 0.0, 0.0, 0.0, 0.0, 0.0, 0.0, 0.0, 0.0, 0.0, 0.0, 0.0, 0.0, 0.0, 0.0, 0.0, 0.0, 0.0, 0.0, 0.0, 0.0, 0.0, 0.0, 0.0, 0.0, 0.0, 0.0, 0.0, 0.0, 0.0, 0.0, 0.0, 0.0, 0.0, 0.0, 0.0, 0.0, 0.0, 0.0, 0.0, 0.0, 0.0, 0.0, 0.0, 0.0, 0.0, 0.0, 0.0, 0.0, 0.0, 0.0, 0.0, 0.0, 0.0, 0.0, 0.0, 0.0, 0.0, 0.0, 0.0, 0.0, 0.0, 0.0, 0.0, 0.0, 0.0, 0.0, 0.0, 0.0, 0.0, 0.0, 0.0, 0.0, 0.0, 0.0, 0.0, 0.0, 0.0, 0.0, 0.0, 0.0, 0.0, 0.0, 0.0, 0.0, 0.0, 0.0, 0.0, 0.0, 0.0, 0.0, 0.0, 0.0, 0.0, 0.0, 0.0, 0.0, 0.0, 0.0, 0.0, 0.0, 0.0, 0.0, 0.0, 0.0, 0.0, 0.0, 0.0, 0.0, 0.0, 0.0, 0.0, 0.0, 0.0, 0.0, 0.0, 0.0, 0.0, 0.0, 0.0, 0.0, 0.0, 0.0, 0.0, 0.0, 0.0, 0.0, 0.0, 0.0, 0.0, 0.0, 0.0, 0.0, 0.0, 0.0, 0.0, 0.0, 0.0, 0.0, 0.0, 0.0, 0.0, 0.0, 0.0, 0.0, 0.0, 0.0, 0.0, 0.0, 0.0, 0.0, 0.0, 0.0, 0.0, 0.0, 0.0, 0.0, 0.0, 0.0, 0.0, 0.0, 0.0, 0.0, 0.0, 0.0, 0.0, 0.0, 0.0, 0.0, 0.0, 0.0, 0.0, 0.0, 0.0, 0.0, 0.0, 0.0, 0.0, 0.0, 0.0, 0.0, 0.0, 0.0, 0.0, 0.0, 0.0, 0.0, 0.0, 0.0, 0.0, 0.0, 0.0, 0.0, 0.0, 0.0, 0.0, 0.0, 0.0, 0.0, 0.0, 0.0, 0.0, 0.0, 0.0, 0.0, 0.0, 0.0, 0.0, 0.0, 0.0, 0.0, 0.0, 0.0, 0.0, 0.0, 0.0, 0.0, 0.0, 0.0, 0.0, 0.0, 0.0, 0.0, 0.0, 0.0, 0.0, 0.0, 0.0, 0.0, 0.0, 0.0, 0.0, 0.0, 0.0, 0.0, 0.0, 0.0, 0.0, 0.0, 0.0, 0.0, 0.0, 0.0, 0.0, 0.0, 0.0, 0.0, 0.0, 0.0, 0.0, 0.0, 0.0, 0.0, 0.0, 0.0, 0.0, 0.0, 0.0, 0.0, 0.0, 0.0, 0.0, 0.0, 0.0, 0.0, 0.0, 0.0, 0.0, 0.0, 0.0, 0.0, 0.0, 0.0, 0.0, 0.0, 0.0, 0.0, 0.0, 0.0, 0.0, 0.0, 0.0, 0.0, 0.0, 0.0, 0.0, 0.0, 0.0, 0.0, 0.0, 0.0, 0.0, 0.0, 0.0, 0.0, 0.0, 0.0, 0.0, 0.0, 0.0, 0.0, 0.0, 0.0, 0.0, 0.0, 0.0, 0.0, 0.0, 0.0, 0.0, 0.0, 0.0, 0.0, 0.0, 0.0, 0.0, 0.0, 0.0, 0.0, 0.0, 0.0, 0.0, 0.0, 0.0, 0.0, 0.0, 0.0, 0.0, 0.0, 0.0, 0.0, 0.0, 0.0, 0.0, 0.0, 0.0, 0.0, 0.0, 0.0, 0.0, 0.0, 0.0, 0.0, 0.0, 0.0, 0.0, 0.0, 0.0, 0.0, 0.0, 0.0, 0.0, 0.0, 0.0, 0.0, 0.0, 0.0, 0.0, 0.0, 0.0, 0.0, 0.0, 0.0, 0.0, 0.0, 0.0, 0.0, 0.0, 0.0, 0.0, 0.0, 0.0, 0.0, 0.0, 0.0, 0.0, 0.0, 0.0, 0.0, 0.0, 0.0, 0.0, 0.0, 0.0, 0.0, 0.0, 0.0, 0.0, 0.0, 0.0, 0.0, 0.0, 0.0, 0.0, 0.0, 0.0, 0.0, 0.0, 0.0, 0.0, 0.0, 0.0, 0.0, 0.0, 0.0, 0.0, 0.0, 0.0, 0.0, 0.0, 0.0, 0.0, 0.0, 0.0, 0.0, 0.0, 0.0, 0.0, 0.0, 0.0, 0.0, 0.0, 0.0, 0.0, 0.0, 0.0, 0.0, 0.0, 0.0, 0.0, 0.0, 0.0, 0.0, 0.0, 0.0, 0.0, 0.0, 0.0, 0.0, 0.0, 0.0, 0.0, 0.0, 0.0, 0.0, 0.0, 0.0, 0.0, 0.0, 0.0, 0.0, 0.0, 0.0, 0.0, 0.0, 0.0, 0.0, 0.0, 0.0, 0.0, 0.0, 0.0, 0.0, 0.0, 0.0, 0.0, 0.0, 0.0, 0.0, 0.0, 0.0, 0.0, 0.0, 0.0, 0.0, 0.0, 0.0, 0.0, 0.0, 0.0, 0.0, 0.0, 0.0, 0.0, 0.0, 0.0, 0.0, 0.0, 0.0, 0.0, 0.0, 0.0, 0.0, 0.0, 0.0, 0.0, 0.0, 0.0, 0.0, 0.0, 0.0, 0.0, 0.0, 0.0, 0.0, 0.0, 0.0, 0.0, 0.0, 0.0, 0.0, 0.0, 0.0, 0.0, 0.0, 0.0, 0.0, 0.0, 0.0, 0.0, 0.0, 0.0, 0.0, 0.0, 0.0, 0.0, 0.0, 0.0, 0.0, 0.0, 0.0, 0.0, 0.0, 0.0, 0.0, 0.0, 0.0, 0.0, 0.0, 0.0, 0.0, 0.0, 0.0, 0.0, 0.0, 0.0, 0.0, 0.0, 0.0, 0.0, 0.0, 0.0, 0.0, 0.0, 0.0, 0.0, 0.0, 0.0, 0.0, 0.0, 0.0, 0.0, 0.0, 0.0, 0.0, 0.0, 0.0, 0.0, 0.0, 0.0, 0.0, 0.0, 0.0, 0.0, 0.0, 0.0, 0.0, 0.0, 0.0, 0.0, 0.0, 0.0, 0.0, 0.0, 0.0, 0.0, 0.0, 0.0, 0.0, 0.0, 0.0, 0.0, 0.0, 0.0, 0.0, 0.0, 0.0, 0.0, 0.0, 0.0, 0.0, 0.0, 0.0, 0.0, 0.0, 0.0, 0.0, 0.0, 0.0, 0.0, 0.0, 0.0, 0.0, 0.0, 0.0, 0.0, 0.0, 0.0, 0.0, 0.0, 0.0, 0.0, 0.0, 0.0, 0.0, 0.0, 0.0, 0.0, 0.0, 0.0, 0.0, 0.0, 0.0, 0.0, 0.0, 0.0, 0.0, 0.0, 0.0, 0.0, 0.0, 0.0, 0.0, 0.0, 0.0, 0.0, 0.0, 0.0, 0.0, 0.0, 0.0, 0.0, 0.0, 0.0, 0.0, 0.0, 0.0, 0.0, 0.0, 0.0, 0.0, 0.0, 0.0, 0.0, 0.0, 0.0, 0.0, 0.0, 0.0, 0.0, 0.0, 0.0, 0.0, 0.0, 0.0, 0.0, 0.0, 0.0, 0.0, 0.0, 0.0, 0.0, 0.0, 0.0, 0.0, 0.0, 0.0, 0.0, 0.0, 0.0, 0.0, 0.0, 0.0, 0.0, 0.0, 0.0, 0.0, 0.0, 0.0, 0.0, 0.0, 0.0, 0.0, 0.0, 0.0, 0.0, 0.0, 0.0, 0.0, 0.0, 0.0, 0.0, 0.0, 0.0, 0.0, 0.0, 0.0, 0.0, 0.0, 0.0, 0.0, 0.0, 0.0, 0.0, 0.0, 0.0, 0.0, 0.0, 0.0, 0.0, 0.0, 0.0, 0.0, 0.0, 0.0, 0.0, 0.0, 0.0, 0.0, 0.0, 0.0, 0.0, 0.0, 0.0, 0.0, 0.0, 0.0, 0.0, 0.0, 0.0, 0.0, 0.0, 0.0, 0.0, 0.0, 0.0, 0.0, 0.0, 0.0, 0.0, 0.0, 0.0, 0.0, 0.0, 0.0, 0.0, 0.0, 0.0, 0.0, 0.0, 0.0, 0.0, 0.0, 0.0, 0.0, 0.0, 0.0, 0.0, 0.0, 0.0, 0.0, 0.0, 0.0, 0.0, 0.0, 0.0, 0.0, 0.0, 0.0, 0.0, 0.0, 0.0, 0.0, 0.0, 0.0, 0.0, 0.0, 0.0, 0.0, 0.0, 0.0, 0.0, 0.0, 0.0, 0.0, 0.0, 0.0, 0.0, 0.0, 0.0, 0.0, 0.0, 0.0, 0.0, 0.0, 0.0, 0.0, 0.0, 0.0, 0.0, 0.0, 0.0, 0.0, 0.0, 0.0, 0.0, 0.0, 0.0, 0.0, 0.0, 0.0, 0.0, 0.0, 0.0, 0.0, 0.0, 0.0, 0.0, 0.0, 0.0, 0.0, 0.0, 0.0, 0.0, 0.0, 0.0, 0.0, 0.0, 0.0, 0.0, 0.0, 0.0, 0.0, 0.0, 0.0, 0.0, 0.0, 0.0, 0.0, 0.0, 0.0, 0.0, 0.0, 0.0, 0.0, 0.0, 0.0, 0.0, 0.0, 0.0, 0.0, 0.0, 0.0, 0.0, 0.0, 0.0, 0.0, 0.0, 0.0, 0.0, 0.0, 0.0, 0.0, 0.0, 0.0, 0.0, 0.0, 0.0, 0.0, 0.0, 0.0, 0.0, 0.0, 0.0, 0.0, 0.0, 0.0, 0.0, 0.0, 0.0, 0.0, 0.0, 0.0, 0.0, 0.0, 0.0, 0.0, 0.0, 0.0, 0.0, 0.0, 0.0, 0.0, 0.0, 0.0, 0.0, 0.0, 0.0, 0.0, 0.0, 0.0, 0.0, 0.0, 0.0, 0.0, 0.0, 0.0, 0.0, 0.0, 0.0, 0.0, 0.0, 0.0, 0.0, 0.0, 0.0, 0.0, 0.0, 0.0, 0.0, 0.0, 0.0, 0.0, 0.0, 0.0, 0.0, 0.0, 0.0, 0.0, 0.0, 0.0, 0.0, 0.0, 0.0, 0.0, 0.0, 0.0, 0.0, 0.0, 0.0, 0.0, 0.0, 0.0, 0.0, 0.0, 0.0, 0.0, 0.0, 0.0, 0.0, 0.0, 0.0, 0.0, 0.0, 0.0, 0.0, 0.0, 0.0, 0.0, 0.0, 0.0, 0.0, 0.0, 0.0, 0.0, 0.0, 0.0, 0.0, 0.0, 0.0, 0.0, 0.0, 0.0, 0.0, 0.0, 0.0, 0.0, 0.0, 0.0, 0.0, 0.0, 0.0, 0.0, 0.0, 0.0, 0.0, 0.0, 0.0, 0.0, 0.0, 0.0, 0.0, 0.0, 0.0, 0.0, 0.0, 0.0, 0.0, 0.0, 0.0, 0.0, 0.0, 0.0, 0.0, 0.0, 0.0, 0.0, 0.0, 0.0, 0.0, 0.0, 0.0, 0.0, 0.0, 0.0, 0.0, 0.0, 0.0, 0.0, 0.0, 0.0, 0.0, 0.0, 0.0, 0.0, 0.0, 0.0, 0.0, 0.0, 0.0, 0.0, 0.0, 0.0, 0.0, 0.0, 0.0, 0.0, 0.0, 0.0, 0.0, 0.0, 0.0, 0.0, 0.0, 0.0, 0.0, 0.0, 0.0, 0.0, 0.0, 0.0, 0.0, 0.0, 0.0, 0.0, 0.0, 0.0, 0.0, 0.0, 0.0, 0.0, 0.0, 0.0, 0.0, 0.0, 0.0, 0.0, 0.0, 0.0, 0.0, 0.0, 0.0, 0.0, 0.0, 0.0, 0.0, 0.0, 0.0, 0.0, 0.0, 0.0, 0.0, 0.0, 0.0, 0.0, 0.0, 0.0, 0.0, 0.0, 0.0, 0.0, 0.0, 0.0, 0.0, 0.0, 0.0, 0.0, 0.0, 0.0, 0.0, 0.0, 0.0, 0.0, 0.0, 0.0, 0.0, 0.0, 0.0, 0.0, 0.0, 0.0, 0.0, 0.0, 0.0, 0.0, 0.0, 0.0, 0.0, 0.0, 0.0, 0.0, 0.0, 0.0, 0.0, 0.0, 0.0, 0.0, 0.0, 0.0, 0.0, 0.0, 0.0, 0.0, 0.0, 0.0, 0.0, 0.0, 0.0, 0.0, 0.0, 0.0, 0.0, 0.0, 0.0, 0.0, 0.0, 0.0, 0.0, 0.0, 0.0, 0.0, 0.0, 0.0, 0.0, 0.0, 0.0, 0.0, 0.0, 0.0, 0.0, 0.0, 0.0, 0.0, 0.0, 0.0, 0.0, 0.0, 0.0, 0.0, 0.0, 0.0, 0.0, 0.0, 0.0, 0.0, 0.0, 0.0, 0.0, 0.0, 0.0, 0.0, 0.0, 0.0, 0.0, 0.0, 0.0, 0.0, 0.0, 0.0, 0.0, 0.0, 0.0, 0.0, 0.0, 0.0, 0.0, 0.0, 0.0, 0.0, 0.0, 0.0, 0.0, 0.0, 0.0, 0.0, 0.0, 0.0, 0.0, 0.0, 0.0, 0.0, 0.0, 0.0, 0.0, 0.0, 0.0, 0.0, 0.0, 0.0, 0.0, 0.0, 0.0, 0.0, 0.0, 0.0, 0.0, 0.0, 0.0, 0.0, 0.0, 0.0, 0.0, 0.0, 0.0, 0.0, 0.0, 0.0, 0.0, 0.0, 0.0, 0.0, 0.0, 0.0, 0.0, 0.0, 0.0, 0.0, 0.0, 0.0, 0.0, 0.0, 0.0, 0.0, 0.0, 0.0, 0.0, 0.0, 0.0, 0.0, 0.0, 0.0, 0.0, 0.0, 0.0, 0.0, 0.0, 0.0, 0.0, 0.0, 0.0, 0.0, 0.0, 0.0, 0.0, 0.0, 0.0, 0.0, 0.0, 0.0, 0.0, 0.0, 0.0, 0.0, 0.0, 0.0, 0.0, 0.0, 0.0, 0.0, 0.0, 0.0, 0.0, 0.0, 0.0, 0.0, 0.0, 0.0, 0.0, 0.0, 0.0, 0.0, 0.0, 0.0, 0.0, 0.0, 0.0, 0.0, 0.0, 0.0, 0.0, 0.0, 0.0, 0.0, 0.0, 0.0, 0.0, 0.0, 0.0, 0.0, 0.0, 0.0, 0.0, 0.0, 0.0, 0.0, 0.0, 0.0, 0.0, 0.0])
me_006.materials.append(mat_x)
me_006.use_remesh_fix_poles = True
me_006.use_remesh_preserve_attributes = False
me_006.use_mirror_vertex_groups = False
me_006.update()

# ---- objects
ob_head = bpy.data.objects.new('Head', me_006)

# ---- transforms, parenting, visibility, modifiers, constraints
ob_head.location = (0.0, 0.0, -1.0)
ob_head.lineart.crease_threshold = 0.0
_m = ob_head.modifiers.new('Auto Smooth', 'NODES')
_m.node_group = ng_auto_smooth
_gi = [s.identifier for s in ng_auto_smooth.interface.items_tree if s.item_type == 'SOCKET' and s.in_out == 'INPUT']
_m[_gi[1]] = 0.5236  # Angle

# ---- collection membership
col_collection.objects.link(ob_head)

# ---- scene / render settings (as saved in the file)
scene.frame_start = 1; scene.frame_end = 250; scene.frame_set(1)
scene.render.engine = 'BLENDER_EEVEE_NEXT'
scene.cycles.use_denoising = False
scene.cycles.samples = 128
scene.cycles.sampling_pattern = 'TABULATED_SOBOL'
scene.cycles.use_adaptive_sampling = False
scene.cycles.use_light_tree = False
scene.view_settings.view_transform = 'Filmic'
bpy.context.view_layer.update()

# ---- added for rendering (the .blend has no active camera and no usable light): camera, sun
cam_auto = bpy.data.cameras.new('AutoCamera')
cam_auto.lens = 50.0
cam_auto.sensor_width = 36.0
cam_auto.clip_end = 1000.0
ob_auto_camera = bpy.data.objects.new('AutoCamera', cam_auto)
scene.collection.objects.link(ob_auto_camera)
ob_auto_camera.location = (27.9712, -18.2663, 23.183)
ob_auto_camera.rotation_euler = (1.09748, -7.21219e-08, 0.694738)
scene.camera = ob_auto_camera
light_auto_sun = bpy.data.lights.new('AutoSun', 'SUN')
light_auto_sun.energy = 3.0
light_auto_sun.angle = 0.0523599
ob_auto_sun = bpy.data.objects.new('AutoSun', light_auto_sun)
scene.collection.objects.link(ob_auto_sun)
ob_auto_sun.rotation_euler = (0.872665, 0.174533, 0.523599)
bpy.context.view_layer.update()
